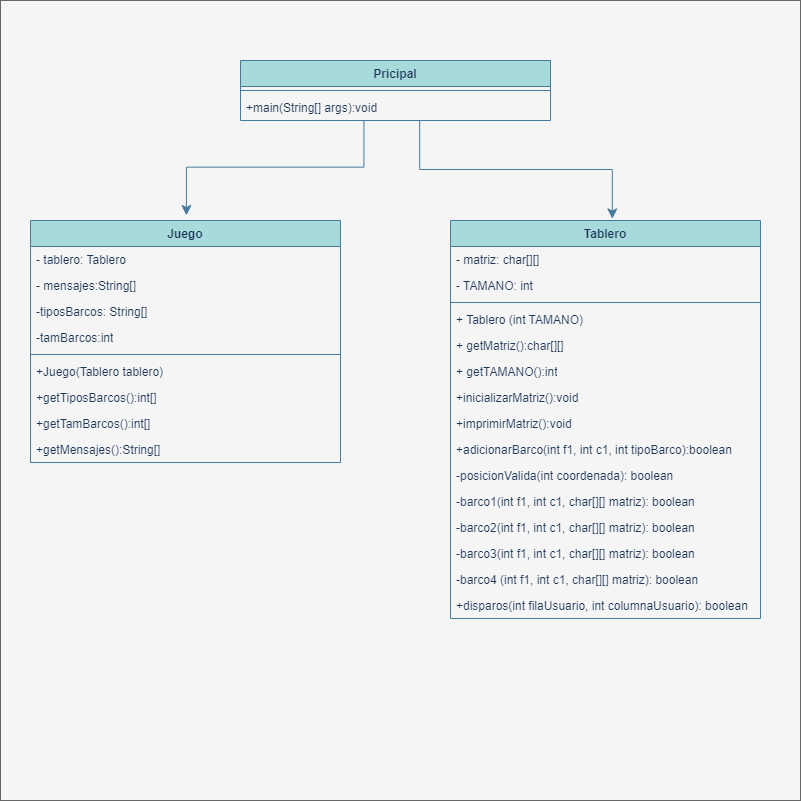

The diagram above was exported from draw.io. Its source (the exported page's mxGraphModel, read from the mxfile embedded in the PNG):
<mxGraphModel dx="2022" dy="650" grid="1" gridSize="10" guides="1" tooltips="1" connect="1" arrows="1" fold="1" page="1" pageScale="1" pageWidth="827" pageHeight="1169" math="0" shadow="0">
  <root>
    <mxCell id="0" />
    <mxCell id="1" parent="0" />
    <mxCell id="cSALzKvlMb-uJ8lUdH-u-80" value="" style="whiteSpace=wrap;html=1;aspect=fixed;fillColor=#f5f5f5;fontColor=#333333;strokeColor=#666666;" vertex="1" parent="1">
      <mxGeometry x="-10" y="240" width="800" height="800" as="geometry" />
    </mxCell>
    <mxCell id="cSALzKvlMb-uJ8lUdH-u-43" value="Tablero" style="swimlane;fontStyle=1;align=center;verticalAlign=top;childLayout=stackLayout;horizontal=1;startSize=26;horizontalStack=0;resizeParent=1;resizeParentMax=0;resizeLast=0;collapsible=1;marginBottom=0;whiteSpace=wrap;html=1;strokeColor=#457B9D;fontColor=#1D3557;fillColor=#A8DADC;" vertex="1" parent="1">
      <mxGeometry x="440" y="460" width="310" height="398" as="geometry" />
    </mxCell>
    <mxCell id="cSALzKvlMb-uJ8lUdH-u-44" value="- matriz: char[][]&lt;br&gt;" style="text;strokeColor=none;fillColor=none;align=left;verticalAlign=top;spacingLeft=4;spacingRight=4;overflow=hidden;rotatable=0;points=[[0,0.5],[1,0.5]];portConstraint=eastwest;whiteSpace=wrap;html=1;fontColor=#1D3557;" vertex="1" parent="cSALzKvlMb-uJ8lUdH-u-43">
      <mxGeometry y="26" width="310" height="26" as="geometry" />
    </mxCell>
    <mxCell id="cSALzKvlMb-uJ8lUdH-u-48" value="- TAMANO: int  " style="text;strokeColor=none;fillColor=none;align=left;verticalAlign=top;spacingLeft=4;spacingRight=4;overflow=hidden;rotatable=0;points=[[0,0.5],[1,0.5]];portConstraint=eastwest;whiteSpace=wrap;html=1;fontColor=#1D3557;" vertex="1" parent="cSALzKvlMb-uJ8lUdH-u-43">
      <mxGeometry y="52" width="310" height="26" as="geometry" />
    </mxCell>
    <mxCell id="cSALzKvlMb-uJ8lUdH-u-45" value="" style="line;strokeWidth=1;fillColor=none;align=left;verticalAlign=middle;spacingTop=-1;spacingLeft=3;spacingRight=3;rotatable=0;labelPosition=right;points=[];portConstraint=eastwest;strokeColor=inherit;fontColor=#1D3557;" vertex="1" parent="cSALzKvlMb-uJ8lUdH-u-43">
      <mxGeometry y="78" width="310" height="8" as="geometry" />
    </mxCell>
    <mxCell id="cSALzKvlMb-uJ8lUdH-u-46" value="+ Tablero (int TAMANO)&lt;br&gt;" style="text;strokeColor=none;fillColor=none;align=left;verticalAlign=top;spacingLeft=4;spacingRight=4;overflow=hidden;rotatable=0;points=[[0,0.5],[1,0.5]];portConstraint=eastwest;whiteSpace=wrap;html=1;fontColor=#1D3557;" vertex="1" parent="cSALzKvlMb-uJ8lUdH-u-43">
      <mxGeometry y="86" width="310" height="26" as="geometry" />
    </mxCell>
    <mxCell id="cSALzKvlMb-uJ8lUdH-u-49" value="+ getMatriz():char[][]" style="text;strokeColor=none;fillColor=none;align=left;verticalAlign=top;spacingLeft=4;spacingRight=4;overflow=hidden;rotatable=0;points=[[0,0.5],[1,0.5]];portConstraint=eastwest;whiteSpace=wrap;html=1;fontColor=#1D3557;" vertex="1" parent="cSALzKvlMb-uJ8lUdH-u-43">
      <mxGeometry y="112" width="310" height="26" as="geometry" />
    </mxCell>
    <mxCell id="cSALzKvlMb-uJ8lUdH-u-50" value="+ getTAMANO():int" style="text;strokeColor=none;fillColor=none;align=left;verticalAlign=top;spacingLeft=4;spacingRight=4;overflow=hidden;rotatable=0;points=[[0,0.5],[1,0.5]];portConstraint=eastwest;whiteSpace=wrap;html=1;fontColor=#1D3557;" vertex="1" parent="cSALzKvlMb-uJ8lUdH-u-43">
      <mxGeometry y="138" width="310" height="26" as="geometry" />
    </mxCell>
    <mxCell id="cSALzKvlMb-uJ8lUdH-u-51" value="+inicializarMatriz():void" style="text;strokeColor=none;fillColor=none;align=left;verticalAlign=top;spacingLeft=4;spacingRight=4;overflow=hidden;rotatable=0;points=[[0,0.5],[1,0.5]];portConstraint=eastwest;whiteSpace=wrap;html=1;fontColor=#1D3557;" vertex="1" parent="cSALzKvlMb-uJ8lUdH-u-43">
      <mxGeometry y="164" width="310" height="26" as="geometry" />
    </mxCell>
    <mxCell id="cSALzKvlMb-uJ8lUdH-u-52" value="+imprimirMatriz():void" style="text;strokeColor=none;fillColor=none;align=left;verticalAlign=top;spacingLeft=4;spacingRight=4;overflow=hidden;rotatable=0;points=[[0,0.5],[1,0.5]];portConstraint=eastwest;whiteSpace=wrap;html=1;fontColor=#1D3557;" vertex="1" parent="cSALzKvlMb-uJ8lUdH-u-43">
      <mxGeometry y="190" width="310" height="26" as="geometry" />
    </mxCell>
    <mxCell id="cSALzKvlMb-uJ8lUdH-u-53" value="+adicionarBarco(int f1, int c1, int tipoBarco):boolean&amp;nbsp;" style="text;strokeColor=none;fillColor=none;align=left;verticalAlign=top;spacingLeft=4;spacingRight=4;overflow=hidden;rotatable=0;points=[[0,0.5],[1,0.5]];portConstraint=eastwest;whiteSpace=wrap;html=1;fontColor=#1D3557;" vertex="1" parent="cSALzKvlMb-uJ8lUdH-u-43">
      <mxGeometry y="216" width="310" height="26" as="geometry" />
    </mxCell>
    <mxCell id="cSALzKvlMb-uJ8lUdH-u-54" value="-posicionValida(int coordenada): boolean&amp;nbsp;" style="text;strokeColor=none;fillColor=none;align=left;verticalAlign=top;spacingLeft=4;spacingRight=4;overflow=hidden;rotatable=0;points=[[0,0.5],[1,0.5]];portConstraint=eastwest;whiteSpace=wrap;html=1;fontColor=#1D3557;" vertex="1" parent="cSALzKvlMb-uJ8lUdH-u-43">
      <mxGeometry y="242" width="310" height="26" as="geometry" />
    </mxCell>
    <mxCell id="cSALzKvlMb-uJ8lUdH-u-55" value="-barco1(int f1, int c1, char[][] matriz): boolean&amp;nbsp;" style="text;strokeColor=none;fillColor=none;align=left;verticalAlign=top;spacingLeft=4;spacingRight=4;overflow=hidden;rotatable=0;points=[[0,0.5],[1,0.5]];portConstraint=eastwest;whiteSpace=wrap;html=1;fontColor=#1D3557;" vertex="1" parent="cSALzKvlMb-uJ8lUdH-u-43">
      <mxGeometry y="268" width="310" height="26" as="geometry" />
    </mxCell>
    <mxCell id="cSALzKvlMb-uJ8lUdH-u-56" value="-barco2(int f1, int c1, char[][] matriz): boolean&amp;nbsp;" style="text;strokeColor=none;fillColor=none;align=left;verticalAlign=top;spacingLeft=4;spacingRight=4;overflow=hidden;rotatable=0;points=[[0,0.5],[1,0.5]];portConstraint=eastwest;whiteSpace=wrap;html=1;fontColor=#1D3557;" vertex="1" parent="cSALzKvlMb-uJ8lUdH-u-43">
      <mxGeometry y="294" width="310" height="26" as="geometry" />
    </mxCell>
    <mxCell id="cSALzKvlMb-uJ8lUdH-u-57" value="-barco3(int f1, int c1, char[][] matriz): boolean&amp;nbsp;" style="text;strokeColor=none;fillColor=none;align=left;verticalAlign=top;spacingLeft=4;spacingRight=4;overflow=hidden;rotatable=0;points=[[0,0.5],[1,0.5]];portConstraint=eastwest;whiteSpace=wrap;html=1;fontColor=#1D3557;" vertex="1" parent="cSALzKvlMb-uJ8lUdH-u-43">
      <mxGeometry y="320" width="310" height="26" as="geometry" />
    </mxCell>
    <mxCell id="cSALzKvlMb-uJ8lUdH-u-58" value="-barco4 (int f1, int c1, char[][] matriz): boolean&amp;nbsp;" style="text;strokeColor=none;fillColor=none;align=left;verticalAlign=top;spacingLeft=4;spacingRight=4;overflow=hidden;rotatable=0;points=[[0,0.5],[1,0.5]];portConstraint=eastwest;whiteSpace=wrap;html=1;fontColor=#1D3557;" vertex="1" parent="cSALzKvlMb-uJ8lUdH-u-43">
      <mxGeometry y="346" width="310" height="26" as="geometry" />
    </mxCell>
    <mxCell id="cSALzKvlMb-uJ8lUdH-u-59" value="+disparos(int filaUsuario, int columnaUsuario): boolean" style="text;strokeColor=none;fillColor=none;align=left;verticalAlign=top;spacingLeft=4;spacingRight=4;overflow=hidden;rotatable=0;points=[[0,0.5],[1,0.5]];portConstraint=eastwest;whiteSpace=wrap;html=1;fontColor=#1D3557;" vertex="1" parent="cSALzKvlMb-uJ8lUdH-u-43">
      <mxGeometry y="372" width="310" height="26" as="geometry" />
    </mxCell>
    <mxCell id="cSALzKvlMb-uJ8lUdH-u-60" value="Juego" style="swimlane;fontStyle=1;align=center;verticalAlign=top;childLayout=stackLayout;horizontal=1;startSize=26;horizontalStack=0;resizeParent=1;resizeParentMax=0;resizeLast=0;collapsible=1;marginBottom=0;whiteSpace=wrap;html=1;strokeColor=#457B9D;fontColor=#1D3557;fillColor=#A8DADC;" vertex="1" parent="1">
      <mxGeometry x="20" y="460" width="310" height="242" as="geometry" />
    </mxCell>
    <mxCell id="cSALzKvlMb-uJ8lUdH-u-61" value="- tablero: Tablero&amp;nbsp;" style="text;strokeColor=none;fillColor=none;align=left;verticalAlign=top;spacingLeft=4;spacingRight=4;overflow=hidden;rotatable=0;points=[[0,0.5],[1,0.5]];portConstraint=eastwest;whiteSpace=wrap;html=1;fontColor=#1D3557;" vertex="1" parent="cSALzKvlMb-uJ8lUdH-u-60">
      <mxGeometry y="26" width="310" height="26" as="geometry" />
    </mxCell>
    <mxCell id="cSALzKvlMb-uJ8lUdH-u-64" value="- mensajes:String[]" style="text;strokeColor=none;fillColor=none;align=left;verticalAlign=top;spacingLeft=4;spacingRight=4;overflow=hidden;rotatable=0;points=[[0,0.5],[1,0.5]];portConstraint=eastwest;whiteSpace=wrap;html=1;fontColor=#1D3557;" vertex="1" parent="cSALzKvlMb-uJ8lUdH-u-60">
      <mxGeometry y="52" width="310" height="26" as="geometry" />
    </mxCell>
    <mxCell id="cSALzKvlMb-uJ8lUdH-u-65" value="-tiposBarcos: String[]" style="text;strokeColor=none;fillColor=none;align=left;verticalAlign=top;spacingLeft=4;spacingRight=4;overflow=hidden;rotatable=0;points=[[0,0.5],[1,0.5]];portConstraint=eastwest;whiteSpace=wrap;html=1;fontColor=#1D3557;" vertex="1" parent="cSALzKvlMb-uJ8lUdH-u-60">
      <mxGeometry y="78" width="310" height="26" as="geometry" />
    </mxCell>
    <mxCell id="cSALzKvlMb-uJ8lUdH-u-66" value="-tamBarcos:int" style="text;strokeColor=none;fillColor=none;align=left;verticalAlign=top;spacingLeft=4;spacingRight=4;overflow=hidden;rotatable=0;points=[[0,0.5],[1,0.5]];portConstraint=eastwest;whiteSpace=wrap;html=1;fontColor=#1D3557;" vertex="1" parent="cSALzKvlMb-uJ8lUdH-u-60">
      <mxGeometry y="104" width="310" height="26" as="geometry" />
    </mxCell>
    <mxCell id="cSALzKvlMb-uJ8lUdH-u-62" value="" style="line;strokeWidth=1;fillColor=none;align=left;verticalAlign=middle;spacingTop=-1;spacingLeft=3;spacingRight=3;rotatable=0;labelPosition=right;points=[];portConstraint=eastwest;strokeColor=inherit;fontColor=#1D3557;" vertex="1" parent="cSALzKvlMb-uJ8lUdH-u-60">
      <mxGeometry y="130" width="310" height="8" as="geometry" />
    </mxCell>
    <mxCell id="cSALzKvlMb-uJ8lUdH-u-63" value="+Juego(Tablero tablero)" style="text;strokeColor=none;fillColor=none;align=left;verticalAlign=top;spacingLeft=4;spacingRight=4;overflow=hidden;rotatable=0;points=[[0,0.5],[1,0.5]];portConstraint=eastwest;whiteSpace=wrap;html=1;fontColor=#1D3557;" vertex="1" parent="cSALzKvlMb-uJ8lUdH-u-60">
      <mxGeometry y="138" width="310" height="26" as="geometry" />
    </mxCell>
    <mxCell id="cSALzKvlMb-uJ8lUdH-u-67" value="+getTiposBarcos():int[]" style="text;strokeColor=none;fillColor=none;align=left;verticalAlign=top;spacingLeft=4;spacingRight=4;overflow=hidden;rotatable=0;points=[[0,0.5],[1,0.5]];portConstraint=eastwest;whiteSpace=wrap;html=1;fontColor=#1D3557;" vertex="1" parent="cSALzKvlMb-uJ8lUdH-u-60">
      <mxGeometry y="164" width="310" height="26" as="geometry" />
    </mxCell>
    <mxCell id="cSALzKvlMb-uJ8lUdH-u-68" value="+getTamBarcos():int[]" style="text;strokeColor=none;fillColor=none;align=left;verticalAlign=top;spacingLeft=4;spacingRight=4;overflow=hidden;rotatable=0;points=[[0,0.5],[1,0.5]];portConstraint=eastwest;whiteSpace=wrap;html=1;fontColor=#1D3557;" vertex="1" parent="cSALzKvlMb-uJ8lUdH-u-60">
      <mxGeometry y="190" width="310" height="26" as="geometry" />
    </mxCell>
    <mxCell id="cSALzKvlMb-uJ8lUdH-u-69" value="+getMensajes():String[]" style="text;strokeColor=none;fillColor=none;align=left;verticalAlign=top;spacingLeft=4;spacingRight=4;overflow=hidden;rotatable=0;points=[[0,0.5],[1,0.5]];portConstraint=eastwest;whiteSpace=wrap;html=1;fontColor=#1D3557;" vertex="1" parent="cSALzKvlMb-uJ8lUdH-u-60">
      <mxGeometry y="216" width="310" height="26" as="geometry" />
    </mxCell>
    <mxCell id="cSALzKvlMb-uJ8lUdH-u-70" value="Pricipal" style="swimlane;fontStyle=1;align=center;verticalAlign=top;childLayout=stackLayout;horizontal=1;startSize=26;horizontalStack=0;resizeParent=1;resizeParentMax=0;resizeLast=0;collapsible=1;marginBottom=0;whiteSpace=wrap;html=1;strokeColor=#457B9D;fontColor=#1D3557;fillColor=#A8DADC;" vertex="1" parent="1">
      <mxGeometry x="230" y="300" width="310" height="60" as="geometry" />
    </mxCell>
    <mxCell id="cSALzKvlMb-uJ8lUdH-u-72" value="" style="line;strokeWidth=1;fillColor=none;align=left;verticalAlign=middle;spacingTop=-1;spacingLeft=3;spacingRight=3;rotatable=0;labelPosition=right;points=[];portConstraint=eastwest;strokeColor=inherit;fontColor=#1D3557;" vertex="1" parent="cSALzKvlMb-uJ8lUdH-u-70">
      <mxGeometry y="26" width="310" height="8" as="geometry" />
    </mxCell>
    <mxCell id="cSALzKvlMb-uJ8lUdH-u-73" value="+main(String[] args):void" style="text;strokeColor=none;fillColor=none;align=left;verticalAlign=top;spacingLeft=4;spacingRight=4;overflow=hidden;rotatable=0;points=[[0,0.5],[1,0.5]];portConstraint=eastwest;whiteSpace=wrap;html=1;fontColor=#1D3557;" vertex="1" parent="cSALzKvlMb-uJ8lUdH-u-70">
      <mxGeometry y="34" width="310" height="26" as="geometry" />
    </mxCell>
    <mxCell id="cSALzKvlMb-uJ8lUdH-u-78" value="" style="edgeStyle=elbowEdgeStyle;elbow=vertical;endArrow=classic;html=1;curved=0;rounded=0;endSize=8;startSize=8;strokeColor=#457B9D;fontColor=#1D3557;fillColor=#A8DADC;exitX=0.578;exitY=1;exitDx=0;exitDy=0;exitPerimeter=0;entryX=0.522;entryY=-0.004;entryDx=0;entryDy=0;entryPerimeter=0;" edge="1" parent="1" source="cSALzKvlMb-uJ8lUdH-u-73" target="cSALzKvlMb-uJ8lUdH-u-43">
      <mxGeometry width="50" height="50" relative="1" as="geometry">
        <mxPoint x="414.00000000000006" y="358.3359999999999" as="sourcePoint" />
        <mxPoint x="625.55" y="460" as="targetPoint" />
      </mxGeometry>
    </mxCell>
    <mxCell id="cSALzKvlMb-uJ8lUdH-u-79" value="" style="edgeStyle=elbowEdgeStyle;elbow=vertical;endArrow=classic;html=1;curved=0;rounded=0;endSize=8;startSize=8;strokeColor=#457B9D;fontColor=#1D3557;fillColor=#A8DADC;exitX=0.495;exitY=1.128;exitDx=0;exitDy=0;exitPerimeter=0;entryX=0.503;entryY=-0.021;entryDx=0;entryDy=0;entryPerimeter=0;" edge="1" parent="1" target="cSALzKvlMb-uJ8lUdH-u-60">
      <mxGeometry width="50" height="50" relative="1" as="geometry">
        <mxPoint x="353.45000000000005" y="359.9980000000001" as="sourcePoint" />
        <mxPoint x="240" y="456.67" as="targetPoint" />
        <Array as="points">
          <mxPoint x="240" y="406.67" />
        </Array>
      </mxGeometry>
    </mxCell>
  </root>
</mxGraphModel>